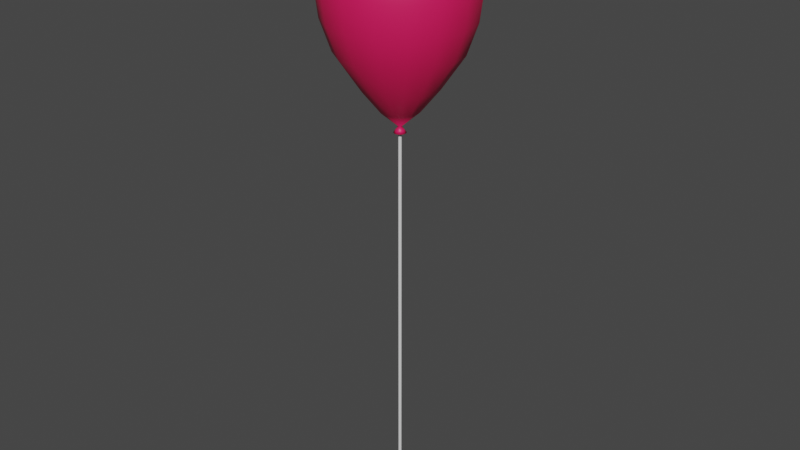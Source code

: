# Source: balloon.blend  (saved by Blender 2.82.7; exported with 4.5.12 LTS)
import bpy
from mathutils import Matrix  # noqa: F401  (used for matrix-valued properties, if any)

bpy.ops.wm.read_factory_settings(use_empty=True)
scene = bpy.context.scene
scene.name = 'Scene'

# ---- collections
col_collection = bpy.data.collections.new('Collection'); scene.collection.children.link(col_collection)

# ---- materials (node trees are filled in below, after node groups)
mat_balloon = bpy.data.materials.new('Balloon')
mat_balloon.use_transparent_shadow = False
mat_balloon.diffuse_color = (1.0, 0.02786, 0.2236, 1.0)
mat_string = bpy.data.materials.new('String')
mat_string.use_transparent_shadow = False

# ---- material node trees
mat_balloon.use_nodes = True; mat_balloon.node_tree.nodes.clear()
_N = mat_balloon.node_tree.nodes; _L = mat_balloon.node_tree.links
n0 = _N.new('ShaderNodeOutputMaterial'); n0.name = 'Material Output'; n0.location = (300, 300)
n1 = _N.new('ShaderNodeBsdfPrincipled'); n1.name = 'Principled BSDF'; n1.location = (10, 300)
n1.distribution = 'GGX'
n1.subsurface_method = 'BURLEY'
n1.inputs[0].default_value = (0.8, 0.01001, 0.1057, 1.0)
n1.inputs[3].default_value = 1.45
n1.inputs[27].default_value = (0.0, 0.0, 0.0, 1.0)
n1.inputs[28].default_value = 1.0
_L.new(n1.outputs[0], n0.inputs[0])
n0.is_active_output = True
mat_string.use_nodes = True; mat_string.node_tree.nodes.clear()
_N = mat_string.node_tree.nodes; _L = mat_string.node_tree.links
n0 = _N.new('ShaderNodeOutputMaterial'); n0.name = 'Material Output'; n0.location = (300, 300)
n1 = _N.new('ShaderNodeBsdfPrincipled'); n1.name = 'Principled BSDF'; n1.location = (10, 300)
n1.distribution = 'GGX'
n1.subsurface_method = 'BURLEY'
n1.inputs[3].default_value = 1.45
n1.inputs[27].default_value = (0.0, 0.0, 0.0, 1.0)
n1.inputs[28].default_value = 1.0
_L.new(n1.outputs[0], n0.inputs[0])
n0.is_active_output = True

# ---- world
world_world = bpy.data.worlds.new('World'); scene.world = world_world
world_world.use_nodes = True; world_world.node_tree.nodes.clear()
_N = world_world.node_tree.nodes; _L = world_world.node_tree.links
n0 = _N.new('ShaderNodeOutputWorld'); n0.name = 'World Output'; n0.location = (300, 300)
n1 = _N.new('ShaderNodeBackground'); n1.name = 'Background'; n1.location = (10, 300)
n1.inputs[0].default_value = (0.05088, 0.05088, 0.05088, 1.0)
_L.new(n1.outputs[0], n0.inputs[0])
n0.is_active_output = True
world_world.color = (0.05088, 0.05088, 0.05088)
world_world.use_sun_shadow = False
world_world.sun_shadow_jitter_overblur = 0.0

# ---- meshes
me_sphere = bpy.data.meshes.new('Sphere')
me_sphere.from_pydata([(2.771e-08, 0.5686, 5.132), (2.771e-08, 1.489, 4.464), (2.771e-08, 1.75, 3.951), (2.771e-08, 1.84, 3.382), (3.176e-08, 0.9344, 1.071), (2.553e-08, 0.4736, 0.4919), (0.2176, 0.5253, 5.132), (0.4139, 0.9992, 4.871), (0.5697, 1.375, 4.464), (0.6697, 1.617, 3.951), (0.7041, 1.7, 3.382), (0.6697, 1.617, 2.654), (0.5697, 1.375, 1.898), (0.3576, 0.8632, 1.071), (0.1812, 0.4376, 0.4919), (0.4021, 0.4021, 5.132), (0.7648, 0.7648, 4.871), (1.053, 1.053, 4.464), (1.237, 1.237, 3.951), (1.301, 1.301, 3.382), (1.237, 1.237, 2.654), (1.053, 1.053, 1.898), (0.6607, 0.6607, 1.071), (0.3349, 0.3349, 0.4919), (0.5253, 0.2176, 5.132), (0.9992, 0.4139, 4.871), (1.375, 0.5697, 4.464), (1.617, 0.6697, 3.951), (1.7, 0.7041, 3.382), (1.617, 0.6697, 2.654), (1.375, 0.5697, 1.898), (0.8632, 0.3576, 1.071), (0.4376, 0.1812, 0.4919), (0.5686, -1.162e-07, 5.132), (1.082, -2.205e-07, 4.871), (1.489, -1.907e-07, 4.464), (1.75, -3.695e-07, 3.951), (1.84, -3.099e-07, 3.382), (1.75, -3.099e-07, 2.654), (1.489, -1.907e-07, 1.898), (0.9344, -2.106e-07, 1.071), (0.4736, -1.222e-07, 0.4919), (0.5253, -0.2176, 5.132), (0.9992, -0.4139, 4.871), (1.375, -0.5697, 4.464), (1.617, -0.6697, 3.951), (1.7, -0.7041, 3.382), (1.617, -0.6697, 2.654), (1.375, -0.5697, 1.898), (0.8632, -0.3576, 1.071), (0.4376, -0.1812, 0.4919), (0.4021, -0.4021, 5.132), (0.7648, -0.7648, 4.871), (1.053, -1.053, 4.464), (1.237, -1.237, 3.951), (1.301, -1.301, 3.382), (1.237, -1.237, 2.654), (1.053, -1.053, 1.898), (0.6607, -0.6607, 1.071), (0.3349, -0.3349, 0.4919), (0.2176, -0.5253, 5.132), (0.4139, -0.9992, 4.871), (0.5697, -1.375, 4.464), (0.6697, -1.617, 3.951), (0.7041, -1.7, 3.382), (0.6697, -1.617, 2.654), (0.5697, -1.375, 1.898), (0.3576, -0.8632, 1.071), (0.1812, -0.4376, 0.4919), (-1.601e-07, -0.5686, 5.132), (-3.091e-07, -1.082, 4.871), (-2.793e-07, -1.489, 4.464), (-5.177e-07, -1.75, 3.951), (-3.985e-07, -1.84, 3.382), (-4.581e-07, -1.75, 2.654), (-2.793e-07, -1.489, 1.898), (-2.592e-07, -0.9344, 1.071), (-1.433e-07, -0.4736, 0.4919), (-2.017e-07, -5.833e-07, 5.222), (-0.2176, -0.5253, 5.132), (-0.4139, -0.9992, 4.871), (-0.5697, -1.375, 4.464), (-0.6697, -1.617, 3.951), (-0.7041, -1.7, 3.382), (-0.6697, -1.617, 2.654), (-0.5697, -1.375, 1.898), (-0.3576, -0.8632, 1.071), (-0.1812, -0.4376, 0.4919), (1.07e-08, 0.04385, 0.1109), (-0.4021, -0.4021, 5.132), (-0.7648, -0.7648, 4.871), (-1.053, -1.053, 4.464), (-1.237, -1.237, 3.951), (-1.301, -1.301, 3.382), (-1.237, -1.237, 2.654), (-1.053, -1.053, 1.898), (-0.6607, -0.6607, 1.071), (-0.3349, -0.3349, 0.4919), (-0.5253, -0.2176, 5.132), (-0.9992, -0.4139, 4.871), (-1.375, -0.5697, 4.464), (-1.617, -0.6697, 3.951), (-1.7, -0.7041, 3.382), (-1.617, -0.6697, 2.654), (-1.375, -0.5697, 1.898), (-0.8632, -0.3576, 1.071), (-0.4376, -0.1812, 0.4919), (-0.5686, 2.265e-07, 5.132), (-1.082, 4.054e-07, 4.871), (-1.489, 4.65e-07, 4.464), (-1.75, 8.226e-07, 3.951), (-1.84, 6.438e-07, 3.382), (-1.75, 7.63e-07, 2.654), (-1.489, 4.65e-07, 1.898), (-0.9344, 3.558e-07, 1.071), (-0.4736, 1.881e-07, 0.4919), (-0.5253, 0.2176, 5.132), (-0.9992, 0.4139, 4.871), (-1.375, 0.5697, 4.464), (-1.617, 0.6697, 3.951), (-1.7, 0.7041, 3.382), (-1.617, 0.6697, 2.654), (-1.375, 0.5697, 1.898), (-0.8632, 0.3576, 1.071), (-0.4376, 0.1812, 0.4919), (-0.4021, 0.4021, 5.132), (-0.7648, 0.7648, 4.871), (-1.053, 1.053, 4.464), (-1.237, 1.237, 3.951), (-1.301, 1.301, 3.382), (-1.237, 1.237, 2.654), (-1.053, 1.053, 1.898), (-0.6607, 0.6607, 1.071), (-0.3349, 0.3349, 0.4919), (-0.2176, 0.5253, 5.132), (-0.4139, 0.9992, 4.871), (-0.5697, 1.375, 4.464), (-0.6697, 1.617, 3.951), (-0.7041, 1.7, 3.382), (-0.6697, 1.617, 2.654), (-0.5697, 1.375, 1.898), (-0.3576, 0.8632, 1.071), (-0.1812, 0.4376, 0.4919), (6.446e-07, 1.082, 4.871), (1.032e-06, 1.75, 2.654), (7.34e-07, 1.489, 1.898), (0.01678, 0.04052, 0.1109), (0.03101, 0.03101, 0.1109), (0.04052, 0.01678, 0.1109), (0.04385, -1.104e-08, 0.1109), (0.04052, -0.01678, 0.1109), (0.03101, -0.03101, 0.1109), (0.01678, -0.04052, 0.1109), (-4.929e-09, -0.04385, 0.1109), (-0.01678, -0.04052, 0.1109), (-0.03101, -0.03101, 0.1109), (-0.04052, -0.01678, 0.1109), (-0.04385, 1.769e-08, 0.1109), (-0.04052, 0.01678, 0.1109), (-0.03101, 0.03101, 0.1109), (-0.01678, 0.04052, 0.1109), (1.323e-08, 0.09681, 0.03392), (0.03705, 0.08944, 0.03392), (0.06846, 0.06846, 0.03392), (0.08944, 0.03705, 0.03392), (0.09681, -2.298e-08, 0.03392), (0.08944, -0.03705, 0.03392), (0.06846, -0.06846, 0.03392), (0.03705, -0.08944, 0.03392), (-2.129e-08, -0.09681, 0.03392), (-0.03705, -0.08944, 0.03392), (-0.06846, -0.06846, 0.03392), (-0.08944, -0.03705, 0.03392), (-0.09681, 4.045e-08, 0.03392), (-0.08944, 0.03705, 0.03392), (-0.06846, 0.06846, 0.03392), (-0.03705, 0.08944, 0.03392), (1.96e-08, 0.1522, -0.04131), (0.05826, 0.1406, -0.04131), (0.1076, 0.1076, -0.04131), (0.1406, 0.05826, -0.04131), (0.1522, -3.44e-08, -0.04131), (0.1406, -0.05826, -0.04131), (0.1076, -0.1076, -0.04131), (0.05826, -0.1406, -0.04131), (-3.467e-08, -0.1522, -0.04131), (-0.05826, -0.1406, -0.04131), (-0.1076, -0.1076, -0.04131), (-0.1406, -0.05826, -0.04131), (-0.1522, 6.534e-08, -0.04131), (-0.1406, 0.05826, -0.04131), (-0.1076, 0.1076, -0.04131), (-0.05826, 0.1406, -0.04131), (7.758e-09, 0.06732, -0.01283), (0.02576, 0.06219, -0.01283), (0.0476, 0.0476, -0.01283), (0.06219, 0.02576, -0.01283), (0.06732, -1.508e-08, -0.01283), (0.06219, -0.02576, -0.01283), (0.0476, -0.0476, -0.01283), (0.02576, -0.06219, -0.01283), (-1.624e-08, -0.06732, -0.01283), (-0.02576, -0.06219, -0.01283), (-0.0476, -0.0476, -0.01283), (-0.06219, -0.02576, -0.01283), (-0.06732, 2.902e-08, -0.01283), (-0.06219, 0.02576, -0.01283), (-0.0476, 0.0476, -0.01283), (-0.02576, 0.06219, -0.01283), (0.0, 0.0, 0.0), (0.01531, 0.03696, -4.995), (0.0, 0.04, -4.995), (0.0, 0.04, -10.01), (0.0, 0.04, 0.01966), (0.01531, 0.03696, -10.01), (0.01531, 0.03696, 0.01966), (0.02828, 0.02828, -10.01), (0.02828, 0.02828, 0.01966), (0.03696, 0.01531, -10.01), (0.03696, 0.01531, 0.01966), (0.04, -1.748e-09, -10.01), (0.04, -1.748e-09, 0.01966), (0.03696, -0.01531, -10.01), (0.03696, -0.01531, 0.01966), (0.02828, -0.02828, -10.01), (0.02828, -0.02828, 0.01966), (0.01531, -0.03696, -10.01), (0.01531, -0.03696, 0.01966), (6.04e-09, -0.04, -10.01), (6.04e-09, -0.04, 0.01966), (-0.01531, -0.03696, -10.01), (-0.01531, -0.03696, 0.01966), (-0.02828, -0.02828, -10.01), (-0.02828, -0.02828, 0.01966), (-0.03696, -0.01531, -10.01), (-0.03696, -0.01531, 0.01966), (-0.04, 4.77e-10, -10.01), (-0.04, 4.77e-10, 0.01966), (-0.03696, 0.01531, -10.01), (-0.03696, 0.01531, 0.01966), (-0.02828, 0.02828, -10.01), (-0.02828, 0.02828, 0.01966), (-0.01531, 0.03696, -10.01), (-0.01531, 0.03696, 0.01966), (0.02828, 0.02828, -4.995), (0.03696, 0.01531, -4.995), (0.04, -1.748e-09, -4.995), (0.03696, -0.01531, -4.995), (0.02828, -0.02828, -4.995), (0.01531, -0.03696, -4.995), (6.04e-09, -0.04, -4.995), (-0.01531, -0.03696, -4.995), (-0.02828, -0.02828, -4.995), (-0.03696, -0.01531, -4.995), (-0.04, 4.77e-10, -4.995), (-0.03696, 0.01531, -4.995), (-0.02828, 0.02828, -4.995), (-0.01531, 0.03696, -4.995), (-0.01531, 0.03696, -2.488), (-0.02828, 0.02828, -2.488), (0.0, 0.04, -2.488), (-0.03696, 0.01531, -2.488), (-0.04, 4.77e-10, -2.488), (-0.03696, -0.01531, -2.488), (-0.02828, -0.02828, -2.488), (-0.01531, -0.03696, -2.488), (6.04e-09, -0.04, -2.488), (0.01531, -0.03696, -2.488), (0.02828, -0.02828, -2.488), (0.03696, -0.01531, -2.488), (0.04, -1.748e-09, -2.488), (0.03696, 0.01531, -2.488), (0.02828, 0.02828, -2.488), (0.01531, 0.03696, -2.488), (0.0, 0.04, -1.234), (-0.01531, 0.03696, -1.234), (-0.02828, 0.02828, -1.234), (-0.03696, 0.01531, -1.234), (-0.04, 4.77e-10, -1.234), (-0.03696, -0.01531, -1.234), (-0.02828, -0.02828, -1.234), (-0.01531, -0.03696, -1.234), (6.04e-09, -0.04, -1.234), (0.01531, -0.03696, -1.234), (0.02828, -0.02828, -1.234), (0.03696, -0.01531, -1.234), (0.04, -1.748e-09, -1.234), (0.03696, 0.01531, -1.234), (0.02828, 0.02828, -1.234), (0.01531, 0.03696, -1.234), (-0.01531, 0.03696, -3.742), (-0.02828, 0.02828, -3.742), (-0.03696, 0.01531, -3.742), (-0.04, 4.77e-10, -3.742), (-0.03696, -0.01531, -3.742), (-0.02828, -0.02828, -3.742), (-0.01531, -0.03696, -3.742), (6.04e-09, -0.04, -3.742), (0.01531, -0.03696, -3.742), (0.02828, -0.02828, -3.742), (0.03696, -0.01531, -3.742), (0.04, -1.748e-09, -3.742), (0.03696, 0.01531, -3.742), (0.02828, 0.02828, -3.742), (0.01531, 0.03696, -3.742), (0.0, 0.04, -3.742), (0.01531, 0.03696, -7.503), (0.02828, 0.02828, -7.503), (0.03696, 0.01531, -7.503), (0.04, -1.748e-09, -7.503), (0.03696, -0.01531, -7.503), (0.02828, -0.02828, -7.503), (0.01531, -0.03696, -7.503), (6.04e-09, -0.04, -7.503), (-0.01531, -0.03696, -7.503), (-0.02828, -0.02828, -7.503), (-0.03696, -0.01531, -7.503), (-0.04, 4.77e-10, -7.503), (-0.03696, 0.01531, -7.503), (-0.02828, 0.02828, -7.503), (0.0, 0.04, -7.503), (-0.01531, 0.03696, -7.503), (0.0, 0.04, -6.249), (0.01531, 0.03696, -6.249), (0.02828, 0.02828, -6.249), (0.03696, 0.01531, -6.249), (0.04, -1.748e-09, -6.249), (0.03696, -0.01531, -6.249), (0.02828, -0.02828, -6.249), (0.01531, -0.03696, -6.249), (6.04e-09, -0.04, -6.249), (-0.01531, -0.03696, -6.249), (-0.02828, -0.02828, -6.249), (-0.03696, -0.01531, -6.249), (-0.04, 4.77e-10, -6.249), (-0.03696, 0.01531, -6.249), (-0.02828, 0.02828, -6.249), (-0.01531, 0.03696, -6.249), (0.01531, 0.03696, -8.757), (0.02828, 0.02828, -8.757), (0.03696, 0.01531, -8.757), (0.04, -1.748e-09, -8.757), (0.03696, -0.01531, -8.757), (0.02828, -0.02828, -8.757), (0.01531, -0.03696, -8.757), (6.04e-09, -0.04, -8.757), (-0.01531, -0.03696, -8.757), (-0.02828, -0.02828, -8.757), (-0.03696, -0.01531, -8.757), (-0.04, 4.77e-10, -8.757), (-0.03696, 0.01531, -8.757), (-0.02828, 0.02828, -8.757), (-0.01531, 0.03696, -8.757), (0.0, 0.04, -8.757)], [], [(2, 1, 8, 9), (0, 78, 6), (4, 145, 12, 13), (3, 2, 9, 10), (143, 0, 6, 7), (5, 4, 13, 14), (144, 3, 10, 11), (1, 143, 7, 8), (133, 142, 160, 159), (145, 144, 11, 12), (6, 78, 15), (13, 12, 21, 22), (10, 9, 18, 19), (7, 6, 15, 16), (14, 13, 22, 23), (11, 10, 19, 20), (8, 7, 16, 17), (97, 106, 156, 155), (12, 11, 20, 21), (9, 8, 17, 18), (21, 20, 29, 30), (18, 17, 26, 27), (15, 78, 24), (22, 21, 30, 31), (19, 18, 27, 28), (16, 15, 24, 25), (23, 22, 31, 32), (20, 19, 28, 29), (17, 16, 25, 26), (87, 97, 155, 154), (26, 25, 34, 35), (32, 41, 149, 148), (30, 29, 38, 39), (27, 26, 35, 36), (24, 78, 33), (31, 30, 39, 40), (28, 27, 36, 37), (25, 24, 33, 34), (32, 31, 40, 41), (29, 28, 37, 38), (38, 37, 46, 47), (35, 34, 43, 44), (14, 23, 147, 146), (39, 38, 47, 48), (36, 35, 44, 45), (33, 78, 42), (40, 39, 48, 49), (37, 36, 45, 46), (34, 33, 42, 43), (41, 40, 49, 50), (43, 42, 51, 52), (50, 49, 58, 59), (47, 46, 55, 56), (44, 43, 52, 53), (5, 14, 146, 88), (48, 47, 56, 57), (45, 44, 53, 54), (42, 78, 51), (49, 48, 57, 58), (46, 45, 54, 55), (58, 57, 66, 67), (55, 54, 63, 64), (52, 51, 60, 61), (59, 58, 67, 68), (56, 55, 64, 65), (53, 52, 61, 62), (106, 115, 157, 156), (57, 56, 65, 66), (54, 53, 62, 63), (51, 78, 60), (63, 62, 71, 72), (60, 78, 69), (67, 66, 75, 76), (64, 63, 72, 73), (61, 60, 69, 70), (68, 67, 76, 77), (65, 64, 73, 74), (62, 61, 70, 71), (124, 133, 159, 158), (66, 65, 74, 75), (75, 74, 84, 85), (72, 71, 81, 82), (69, 78, 79), (76, 75, 85, 86), (73, 72, 82, 83), (70, 69, 79, 80), (77, 76, 86, 87), (74, 73, 83, 84), (71, 70, 80, 81), (68, 77, 153, 152), (81, 80, 90, 91), (50, 59, 151, 150), (85, 84, 94, 95), (82, 81, 91, 92), (79, 78, 89), (86, 85, 95, 96), (83, 82, 92, 93), (80, 79, 89, 90), (87, 86, 96, 97), (84, 83, 93, 94), (97, 96, 105, 106), (94, 93, 102, 103), (91, 90, 99, 100), (41, 50, 150, 149), (95, 94, 103, 104), (92, 91, 100, 101), (89, 78, 98), (96, 95, 104, 105), (93, 92, 101, 102), (90, 89, 98, 99), (102, 101, 110, 111), (99, 98, 107, 108), (106, 105, 114, 115), (103, 102, 111, 112), (100, 99, 108, 109), (77, 87, 154, 153), (104, 103, 112, 113), (101, 100, 109, 110), (98, 78, 107), (105, 104, 113, 114), (107, 78, 116), (114, 113, 122, 123), (111, 110, 119, 120), (108, 107, 116, 117), (115, 114, 123, 124), (112, 111, 120, 121), (109, 108, 117, 118), (23, 32, 148, 147), (113, 112, 121, 122), (110, 109, 118, 119), (119, 118, 127, 128), (116, 78, 125), (123, 122, 131, 132), (120, 119, 128, 129), (117, 116, 125, 126), (124, 123, 132, 133), (121, 120, 129, 130), (118, 117, 126, 127), (115, 124, 158, 157), (122, 121, 130, 131), (59, 68, 152, 151), (131, 130, 139, 140), (128, 127, 136, 137), (125, 78, 134), (132, 131, 140, 141), (129, 128, 137, 138), (126, 125, 134, 135), (133, 132, 141, 142), (130, 129, 138, 139), (127, 126, 135, 136), (139, 138, 3, 144), (136, 135, 143, 1), (142, 5, 88, 160), (140, 139, 144, 145), (137, 136, 1, 2), (134, 78, 0), (141, 140, 145, 4), (138, 137, 2, 3), (135, 134, 0, 143), (142, 141, 4, 5), (147, 148, 164, 163), (160, 88, 161, 176), (154, 155, 171, 170), (150, 151, 167, 166), (146, 147, 163, 162), (157, 158, 174, 173), (159, 160, 176, 175), (153, 154, 170, 169), (149, 150, 166, 165), (88, 146, 162, 161), (156, 157, 173, 172), (158, 159, 175, 174), (152, 153, 169, 168), (148, 149, 165, 164), (155, 156, 172, 171), (151, 152, 168, 167), (166, 167, 183, 182), (173, 174, 190, 189), (165, 166, 182, 181), (172, 173, 189, 188), (164, 165, 181, 180), (171, 172, 188, 187), (163, 164, 180, 179), (170, 171, 187, 186), (162, 163, 179, 178), (169, 170, 186, 185), (176, 161, 177, 192), (161, 162, 178, 177), (168, 169, 185, 184), (175, 176, 192, 191), (167, 168, 184, 183), (174, 175, 191, 190), (192, 177, 193, 208), (177, 178, 194, 193), (184, 185, 201, 200), (191, 192, 208, 207), (183, 184, 200, 199), (190, 191, 207, 206), (182, 183, 199, 198), (189, 190, 206, 205), (181, 182, 198, 197), (188, 189, 205, 204), (180, 181, 197, 196), (187, 188, 204, 203), (179, 180, 196, 195), (186, 187, 203, 202), (178, 179, 195, 194), (185, 186, 202, 201), (203, 204, 209), (195, 196, 209), (202, 203, 209), (194, 195, 209), (201, 202, 209), (208, 193, 209), (193, 194, 209), (200, 201, 209), (207, 208, 209), (199, 200, 209), (206, 207, 209), (198, 199, 209), (205, 206, 209), (197, 198, 209), (204, 205, 209), (196, 197, 209), (303, 272, 271, 302), (323, 210, 244, 324), (274, 213, 215, 289), (304, 273, 272, 303), (324, 244, 245, 325), (289, 215, 217, 288), (301, 270, 269, 300), (325, 245, 246, 326), (288, 217, 219, 287), (300, 269, 268, 299), (326, 246, 247, 327), (287, 219, 221, 286), (299, 268, 267, 298), (327, 247, 248, 328), (286, 221, 223, 285), (298, 267, 266, 297), (328, 248, 249, 329), (285, 223, 225, 284), (297, 266, 265, 296), (329, 249, 250, 330), (284, 225, 227, 283), (296, 265, 264, 295), (330, 250, 251, 331), (283, 227, 229, 282), (295, 264, 263, 294), (331, 251, 252, 332), (282, 229, 231, 281), (294, 263, 262, 293), (332, 252, 253, 333), (281, 231, 233, 280), (293, 262, 261, 292), (333, 253, 254, 334), (280, 233, 235, 279), (292, 261, 259, 291), (334, 254, 255, 335), (279, 235, 237, 278), (291, 259, 258, 290), (335, 255, 256, 336), (278, 237, 239, 277), (290, 258, 260, 305), (336, 256, 257, 337), (277, 239, 241, 276), (215, 213, 243, 241, 239, 237, 235, 233, 231, 229, 227, 225, 223, 221, 219, 217), (337, 257, 211, 322), (276, 241, 243, 275), (302, 271, 270, 301), (322, 211, 210, 323), (275, 243, 213, 274), (212, 214, 216, 218, 220, 222, 224, 226, 228, 230, 232, 234, 236, 238, 240, 242), (305, 260, 273, 304), (258, 275, 274, 260), (259, 276, 275, 258), (261, 277, 276, 259), (262, 278, 277, 261), (263, 279, 278, 262), (264, 280, 279, 263), (265, 281, 280, 264), (266, 282, 281, 265), (267, 283, 282, 266), (268, 284, 283, 267), (269, 285, 284, 268), (270, 286, 285, 269), (271, 287, 286, 270), (272, 288, 287, 271), (273, 289, 288, 272), (260, 274, 289, 273), (211, 305, 304, 210), (245, 302, 301, 246), (257, 290, 305, 211), (256, 291, 290, 257), (255, 292, 291, 256), (254, 293, 292, 255), (253, 294, 293, 254), (252, 295, 294, 253), (251, 296, 295, 252), (250, 297, 296, 251), (249, 298, 297, 250), (248, 299, 298, 249), (247, 300, 299, 248), (246, 301, 300, 247), (210, 304, 303, 244), (244, 303, 302, 245), (353, 320, 306, 338), (352, 321, 320, 353), (351, 319, 321, 352), (350, 318, 319, 351), (349, 317, 318, 350), (348, 316, 317, 349), (347, 315, 316, 348), (346, 314, 315, 347), (345, 313, 314, 346), (344, 312, 313, 345), (343, 311, 312, 344), (342, 310, 311, 343), (341, 309, 310, 342), (340, 308, 309, 341), (339, 307, 308, 340), (338, 306, 307, 339), (320, 322, 323, 306), (321, 337, 322, 320), (319, 336, 337, 321), (318, 335, 336, 319), (317, 334, 335, 318), (316, 333, 334, 317), (315, 332, 333, 316), (314, 331, 332, 315), (313, 330, 331, 314), (312, 329, 330, 313), (311, 328, 329, 312), (310, 327, 328, 311), (309, 326, 327, 310), (308, 325, 326, 309), (307, 324, 325, 308), (306, 323, 324, 307), (214, 338, 339, 216), (216, 339, 340, 218), (218, 340, 341, 220), (220, 341, 342, 222), (222, 342, 343, 224), (224, 343, 344, 226), (226, 344, 345, 228), (228, 345, 346, 230), (230, 346, 347, 232), (232, 347, 348, 234), (234, 348, 349, 236), (236, 349, 350, 238), (238, 350, 351, 240), (240, 351, 352, 242), (242, 352, 353, 212), (212, 353, 338, 214)])
me_sphere.polygons.foreach_set('use_smooth', [1, 1, 1, 1, 1, 1, 1, 1, 1, 1, 1, 1, 1, 1, 1, 1, 1, 1, 1, 1, 1, 1, 1, 1, 1, 1, 1, 1, 1, 1, 1, 1, 1, 1, 1, 1, 1, 1, 1, 1, 1, 1, 1, 1, 1, 1, 1, 1, 1, 1, 1, 1, 1, 1, 1, 1, 1, 1, 1, 1, 1, 1, 1, 1, 1, 1, 1, 1, 1, 1, 1, 1, 1, 1, 1, 1, 1, 1, 1, 1, 1, 1, 1, 1, 1, 1, 1, 1, 1, 1, 1, 1, 1, 1, 1, 1, 1, 1, 1, 1, 1, 1, 1, 1, 1, 1, 1, 1, 1, 1, 1, 1, 1, 1, 1, 1, 1, 1, 1, 1, 1, 1, 1, 1, 1, 1, 1, 1, 1, 1, 1, 1, 1, 1, 1, 1, 1, 1, 1, 1, 1, 1, 1, 1, 1, 1, 1, 1, 1, 1, 1, 1, 1, 1, 1, 1, 1, 1, 1, 1, 1, 1, 1, 1, 1, 1, 1, 1, 1, 1, 1, 1, 1, 1, 1, 1, 1, 1, 1, 1, 1, 1, 1, 1, 1, 1, 1, 1, 1, 1, 1, 1, 1, 1, 1, 1, 1, 1, 1, 1, 1, 1, 1, 1, 1, 1, 1, 1, 1, 1, 1, 1, 1, 1, 1, 1, 1, 1, 1, 1, 1, 1, 1, 1, 0, 0, 0, 0, 0, 0, 0, 0, 0, 0, 0, 0, 0, 0, 0, 0, 0, 0, 0, 0, 0, 0, 0, 0, 0, 0, 0, 0, 0, 0, 0, 0, 0, 0, 0, 0, 0, 0, 0, 0, 0, 0, 0, 0, 0, 0, 0, 0, 0, 0, 0, 0, 0, 0, 0, 0, 0, 0, 0, 0, 0, 0, 0, 0, 0, 0, 0, 0, 0, 0, 0, 0, 0, 0, 0, 0, 0, 0, 0, 0, 0, 0, 0, 0, 0, 0, 0, 0, 0, 0, 0, 0, 0, 0, 0, 0, 0, 0, 0, 0, 0, 0, 0, 0, 0, 0, 0, 0, 0, 0, 0, 0, 0, 0, 0, 0, 0, 0, 0, 0, 0, 0, 0, 0, 0, 0, 0, 0, 0, 0])
me_sphere.polygons.foreach_set('material_index', [0, 0, 0, 0, 0, 0, 0, 0, 0, 0, 0, 0, 0, 0, 0, 0, 0, 0, 0, 0, 0, 0, 0, 0, 0, 0, 0, 0, 0, 0, 0, 0, 0, 0, 0, 0, 0, 0, 0, 0, 0, 0, 0, 0, 0, 0, 0, 0, 0, 0, 0, 0, 0, 0, 0, 0, 0, 0, 0, 0, 0, 0, 0, 0, 0, 0, 0, 0, 0, 0, 0, 0, 0, 0, 0, 0, 0, 0, 0, 0, 0, 0, 0, 0, 0, 0, 0, 0, 0, 0, 0, 0, 0, 0, 0, 0, 0, 0, 0, 0, 0, 0, 0, 0, 0, 0, 0, 0, 0, 0, 0, 0, 0, 0, 0, 0, 0, 0, 0, 0, 0, 0, 0, 0, 0, 0, 0, 0, 0, 0, 0, 0, 0, 0, 0, 0, 0, 0, 0, 0, 0, 0, 0, 0, 0, 0, 0, 0, 0, 0, 0, 0, 0, 0, 0, 0, 0, 0, 0, 0, 0, 0, 0, 0, 0, 0, 0, 0, 0, 0, 0, 0, 0, 0, 0, 0, 0, 0, 0, 0, 0, 0, 0, 0, 0, 0, 0, 0, 0, 0, 0, 0, 0, 0, 0, 0, 0, 0, 0, 0, 0, 0, 0, 0, 0, 0, 0, 0, 0, 0, 0, 0, 0, 0, 0, 0, 0, 0, 0, 0, 0, 0, 0, 0, 1, 1, 1, 1, 1, 1, 1, 1, 1, 1, 1, 1, 1, 1, 1, 1, 1, 1, 1, 1, 1, 1, 1, 1, 1, 1, 1, 1, 1, 1, 1, 1, 1, 1, 1, 1, 1, 1, 1, 1, 1, 1, 1, 1, 1, 1, 1, 1, 1, 1, 1, 1, 1, 1, 1, 1, 1, 1, 1, 1, 1, 1, 1, 1, 1, 1, 1, 1, 1, 1, 1, 1, 1, 1, 1, 1, 1, 1, 1, 1, 1, 1, 1, 1, 1, 1, 1, 1, 1, 1, 1, 1, 1, 1, 1, 1, 1, 1, 1, 1, 1, 1, 1, 1, 1, 1, 1, 1, 1, 1, 1, 1, 1, 1, 1, 1, 1, 1, 1, 1, 1, 1, 1, 1, 1, 1, 1, 1, 1, 1])
_uv = me_sphere.uv_layers.new(name='UVMap')
_uv.uv.foreach_set('vector', [0.4253, 0.5342, 0.463, 0.5291, 0.4682, 0.5698, 0.4308, 0.5747, 0.8114, 0.7326, 0.8344, 0.6169, 0.8574, 0.7326, 0.2407, 0.5664, 0.3062, 0.5532, 0.311, 0.5876, 0.2439, 0.5928, 0.392, 0.5389, 0.4253, 0.5342, 0.4308, 0.5747, 0.3977, 0.5787, 0.5118, 0.5225, 0.5927, 0.5148, 0.6007, 0.5518, 0.5163, 0.5625, 0.1814, 0.5785, 0.2407, 0.5664, 0.2439, 0.5928, 0.1829, 0.5946, 0.3515, 0.5453, 0.392, 0.5389, 0.3977, 0.5787, 0.3569, 0.5832, 0.463, 0.5291, 0.5118, 0.5225, 0.5163, 0.5625, 0.4682, 0.5698, 0.1691, 0.5485, 0.1768, 0.563, 0.1173, 0.5886, 0.1162, 0.5869, 0.3062, 0.5532, 0.3515, 0.5453, 0.3569, 0.5832, 0.311, 0.5876, 0.8574, 0.7326, 0.8344, 0.6169, 0.8999, 0.715, 0.2439, 0.5928, 0.311, 0.5876, 0.3125, 0.6229, 0.2432, 0.62, 0.3977, 0.5787, 0.4308, 0.5747, 0.436, 0.6156, 0.4021, 0.619, 0.5163, 0.5625, 0.6007, 0.5518, 0.6018, 0.5894, 0.5217, 0.6023, 0.1829, 0.5946, 0.2439, 0.5928, 0.2432, 0.62, 0.1812, 0.6108, 0.3569, 0.5832, 0.3977, 0.5787, 0.4021, 0.619, 0.3601, 0.6219, 0.4682, 0.5698, 0.5163, 0.5625, 0.5217, 0.6023, 0.4738, 0.6105, 0.1071, 0.5114, 0.1272, 0.5159, 0.111, 0.5838, 0.1089, 0.5837, 0.311, 0.5876, 0.3569, 0.5832, 0.3601, 0.6219, 0.3125, 0.6229, 0.4308, 0.5747, 0.4682, 0.5698, 0.4738, 0.6105, 0.436, 0.6156, 0.3125, 0.6229, 0.3601, 0.6219, 0.3612, 0.6624, 0.3107, 0.6599, 0.436, 0.6156, 0.4738, 0.6105, 0.4802, 0.6519, 0.4412, 0.6577, 0.8999, 0.715, 0.8344, 0.6169, 0.9324, 0.6824, 0.2432, 0.62, 0.3125, 0.6229, 0.3107, 0.6599, 0.2383, 0.6479, 0.4021, 0.619, 0.436, 0.6156, 0.4412, 0.6577, 0.4056, 0.661, 0.5217, 0.6023, 0.6018, 0.5894, 0.6047, 0.6252, 0.5285, 0.6419, 0.1812, 0.6108, 0.2432, 0.62, 0.2383, 0.6479, 0.1762, 0.627, 0.3601, 0.6219, 0.4021, 0.619, 0.4056, 0.661, 0.3612, 0.6624, 0.4738, 0.6105, 0.5217, 0.6023, 0.5285, 0.6419, 0.4802, 0.6519, 0.08472, 0.5121, 0.1071, 0.5114, 0.1089, 0.5837, 0.1067, 0.5841, 0.4802, 0.6519, 0.5285, 0.6419, 0.5377, 0.6815, 0.4885, 0.6947, 0.1762, 0.627, 0.1677, 0.6425, 0.1164, 0.5981, 0.1175, 0.5963, 0.3107, 0.6599, 0.3612, 0.6624, 0.3602, 0.7062, 0.3051, 0.6995, 0.4412, 0.6577, 0.4802, 0.6519, 0.4885, 0.6947, 0.4471, 0.7023, 0.9324, 0.6824, 0.8344, 0.6169, 0.95, 0.6399, 0.2383, 0.6479, 0.3107, 0.6599, 0.3051, 0.6995, 0.2285, 0.6766, 0.4056, 0.661, 0.4412, 0.6577, 0.4471, 0.7023, 0.4087, 0.706, 0.5285, 0.6419, 0.6047, 0.6252, 0.6102, 0.659, 0.5377, 0.6815, 0.1762, 0.627, 0.2383, 0.6479, 0.2285, 0.6766, 0.1677, 0.6425, 0.3612, 0.6624, 0.4056, 0.661, 0.4087, 0.706, 0.3602, 0.7062, 0.3602, 0.7062, 0.4087, 0.706, 0.4119, 0.756, 0.3567, 0.7551, 0.4885, 0.6947, 0.5377, 0.6815, 0.5508, 0.7215, 0.5, 0.7401, 0.1829, 0.5946, 0.1812, 0.6108, 0.1181, 0.5944, 0.1183, 0.5924, 0.3051, 0.6995, 0.3602, 0.7062, 0.3567, 0.7551, 0.2946, 0.7431, 0.4471, 0.7023, 0.4885, 0.6947, 0.5, 0.7401, 0.455, 0.7509, 0.95, 0.6399, 0.8344, 0.6169, 0.95, 0.5939, 0.2285, 0.6766, 0.3051, 0.6995, 0.2946, 0.7431, 0.213, 0.7061, 0.4087, 0.706, 0.4471, 0.7023, 0.455, 0.7509, 0.4119, 0.756, 0.5377, 0.6815, 0.6102, 0.659, 0.6192, 0.6908, 0.5508, 0.7215, 0.1677, 0.6425, 0.2285, 0.6766, 0.213, 0.7061, 0.1552, 0.6567, 0.5508, 0.7215, 0.6192, 0.6908, 0.6327, 0.7201, 0.5701, 0.762, 0.1552, 0.6567, 0.213, 0.7061, 0.19, 0.7359, 0.1384, 0.6689, 0.3567, 0.7551, 0.4119, 0.756, 0.4162, 0.8142, 0.3502, 0.8122, 0.5, 0.7401, 0.5508, 0.7215, 0.5701, 0.762, 0.5173, 0.7894, 0.1814, 0.5785, 0.1829, 0.5946, 0.1183, 0.5924, 0.118, 0.5904, 0.2946, 0.7431, 0.3567, 0.7551, 0.3502, 0.8122, 0.2772, 0.7923, 0.455, 0.7509, 0.5, 0.7401, 0.5173, 0.7894, 0.4668, 0.8061, 0.95, 0.5939, 0.8344, 0.6169, 0.9324, 0.5514, 0.213, 0.7061, 0.2946, 0.7431, 0.2772, 0.7923, 0.19, 0.7359, 0.4119, 0.756, 0.455, 0.7509, 0.4668, 0.8061, 0.4162, 0.8142, 0.19, 0.7359, 0.2772, 0.7923, 0.2491, 0.8499, 0.1572, 0.7651, 0.4162, 0.8142, 0.4668, 0.8061, 0.4863, 0.8718, 0.4234, 0.886, 0.5701, 0.762, 0.6327, 0.7201, 0.6521, 0.7455, 0.5988, 0.8022, 0.1384, 0.6689, 0.19, 0.7359, 0.1572, 0.7651, 0.1171, 0.6776, 0.3502, 0.8122, 0.4162, 0.8142, 0.4234, 0.886, 0.3391, 0.883, 0.5173, 0.7894, 0.5701, 0.762, 0.5988, 0.8022, 0.5448, 0.8439, 0.1272, 0.5159, 0.1443, 0.5242, 0.113, 0.5845, 0.111, 0.5838, 0.2772, 0.7923, 0.3502, 0.8122, 0.3391, 0.883, 0.2491, 0.8499, 0.4668, 0.8061, 0.5173, 0.7894, 0.5448, 0.8439, 0.4863, 0.8718, 0.9324, 0.5514, 0.8344, 0.6169, 0.8999, 0.5189, 0.4863, 0.8718, 0.5448, 0.8439, 0.5905, 0.9048, 0.521, 0.955, 0.8999, 0.5189, 0.8344, 0.6169, 0.8574, 0.5013, 0.1572, 0.7651, 0.2491, 0.8499, 0.2023, 0.9191, 0.1116, 0.791, 0.4234, 0.886, 0.4863, 0.8718, 0.521, 0.955, 0.4364, 0.9823, 0.5988, 0.8022, 0.6521, 0.7455, 0.678, 0.7643, 0.6416, 0.8391, 0.1171, 0.6776, 0.1572, 0.7651, 0.1116, 0.791, 0.09121, 0.6809, 0.3391, 0.883, 0.4234, 0.886, 0.4364, 0.9823, 0.3193, 0.9769, 0.5448, 0.8439, 0.5988, 0.8022, 0.6416, 0.8391, 0.5905, 0.9048, 0.1582, 0.5353, 0.1691, 0.5485, 0.1162, 0.5869, 0.1148, 0.5855, 0.2491, 0.8499, 0.3391, 0.883, 0.3193, 0.9769, 0.2023, 0.9191, 0.04154, 0.2651, 0.1082, 0.1416, 0.1864, 0.218, 0.1209, 0.2994, 0.3292, 0.01767, 0.4547, 0.02334, 0.4384, 0.1359, 0.349, 0.1395, 0.8574, 0.5013, 0.8344, 0.6169, 0.8114, 0.5013, 0.03156, 0.4183, 0.04154, 0.2651, 0.1209, 0.2994, 0.0827, 0.419, 0.217, 0.05345, 0.3292, 0.01767, 0.349, 0.1395, 0.27, 0.1637, 0.5771, 0.07704, 0.678, 0.1735, 0.6478, 0.2154, 0.5372, 0.1588, 0.0611, 0.5193, 0.03156, 0.4183, 0.0827, 0.419, 0.08472, 0.5121, 0.1082, 0.1416, 0.217, 0.05345, 0.27, 0.1637, 0.1864, 0.218, 0.4547, 0.02334, 0.5771, 0.07704, 0.5372, 0.1588, 0.4384, 0.1359, 0.1171, 0.6776, 0.09121, 0.6809, 0.1084, 0.6011, 0.1108, 0.6012, 0.4384, 0.1359, 0.5372, 0.1588, 0.518, 0.2289, 0.4356, 0.2206, 0.1552, 0.6567, 0.1384, 0.6689, 0.113, 0.6007, 0.1149, 0.5996, 0.1209, 0.2994, 0.1864, 0.218, 0.2378, 0.2817, 0.1772, 0.338, 0.349, 0.1395, 0.4384, 0.1359, 0.4356, 0.2206, 0.3662, 0.2272, 0.8114, 0.5013, 0.8344, 0.6169, 0.7689, 0.5189, 0.0827, 0.419, 0.1209, 0.2994, 0.1772, 0.338, 0.1252, 0.4301, 0.27, 0.1637, 0.349, 0.1395, 0.3662, 0.2272, 0.3054, 0.245, 0.5372, 0.1588, 0.6478, 0.2154, 0.6276, 0.2607, 0.518, 0.2289, 0.08472, 0.5121, 0.0827, 0.419, 0.1252, 0.4301, 0.1071, 0.5114, 0.1864, 0.218, 0.27, 0.1637, 0.3054, 0.245, 0.2378, 0.2817, 0.1071, 0.5114, 0.1252, 0.4301, 0.1593, 0.4474, 0.1272, 0.5159, 0.2378, 0.2817, 0.3054, 0.245, 0.3307, 0.3098, 0.2734, 0.3362, 0.4356, 0.2206, 0.518, 0.2289, 0.509, 0.29, 0.438, 0.2888, 0.1677, 0.6425, 0.1552, 0.6567, 0.1149, 0.5996, 0.1164, 0.5981, 0.1772, 0.338, 0.2378, 0.2817, 0.2734, 0.3362, 0.2177, 0.3766, 0.3662, 0.2272, 0.4356, 0.2206, 0.438, 0.2888, 0.3807, 0.2961, 0.7689, 0.5189, 0.8344, 0.6169, 0.7363, 0.5514, 0.1252, 0.4301, 0.1772, 0.338, 0.2177, 0.3766, 0.1593, 0.4474, 0.3054, 0.245, 0.3662, 0.2272, 0.3807, 0.2961, 0.3307, 0.3098, 0.518, 0.2289, 0.6276, 0.2607, 0.6144, 0.3064, 0.509, 0.29, 0.3307, 0.3098, 0.3807, 0.2961, 0.3929, 0.3538, 0.3497, 0.3646, 0.509, 0.29, 0.6144, 0.3064, 0.6057, 0.3513, 0.5055, 0.3443, 0.1272, 0.5159, 0.1593, 0.4474, 0.1862, 0.4683, 0.1443, 0.5242, 0.2734, 0.3362, 0.3307, 0.3098, 0.3497, 0.3646, 0.2992, 0.3842, 0.438, 0.2888, 0.509, 0.29, 0.5055, 0.3443, 0.4424, 0.3467, 0.0611, 0.5193, 0.08472, 0.5121, 0.1067, 0.5841, 0.1047, 0.5851, 0.2177, 0.3766, 0.2734, 0.3362, 0.2992, 0.3842, 0.2476, 0.414, 0.3807, 0.2961, 0.438, 0.2888, 0.4424, 0.3467, 0.3929, 0.3538, 0.7363, 0.5514, 0.8344, 0.6169, 0.7187, 0.5939, 0.1593, 0.4474, 0.2177, 0.3766, 0.2476, 0.414, 0.1862, 0.4683, 0.7187, 0.5939, 0.8344, 0.6169, 0.7187, 0.6399, 0.1862, 0.4683, 0.2476, 0.414, 0.2697, 0.45, 0.207, 0.4913, 0.3497, 0.3646, 0.3929, 0.3538, 0.4031, 0.4043, 0.3644, 0.413, 0.5055, 0.3443, 0.6057, 0.3513, 0.6001, 0.3947, 0.5049, 0.3936, 0.1443, 0.5242, 0.1862, 0.4683, 0.207, 0.4913, 0.1582, 0.5353, 0.2992, 0.3842, 0.3497, 0.3646, 0.3644, 0.413, 0.3184, 0.4278, 0.4424, 0.3467, 0.5055, 0.3443, 0.5049, 0.3936, 0.4475, 0.3977, 0.1812, 0.6108, 0.1762, 0.627, 0.1175, 0.5963, 0.1181, 0.5944, 0.2476, 0.414, 0.2992, 0.3842, 0.3184, 0.4278, 0.2697, 0.45, 0.3929, 0.3538, 0.4424, 0.3467, 0.4475, 0.3977, 0.4031, 0.4043, 0.4031, 0.4043, 0.4475, 0.3977, 0.4527, 0.4442, 0.4117, 0.4501, 0.7187, 0.6399, 0.8344, 0.6169, 0.7363, 0.6824, 0.207, 0.4913, 0.2697, 0.45, 0.2862, 0.4849, 0.2226, 0.5155, 0.3644, 0.413, 0.4031, 0.4043, 0.4117, 0.4501, 0.3759, 0.4572, 0.5049, 0.3936, 0.6001, 0.3947, 0.5963, 0.4366, 0.5061, 0.4391, 0.1582, 0.5353, 0.207, 0.4913, 0.2226, 0.5155, 0.1691, 0.5485, 0.3184, 0.4278, 0.3644, 0.413, 0.3759, 0.4572, 0.3329, 0.4685, 0.4475, 0.3977, 0.5049, 0.3936, 0.5061, 0.4391, 0.4527, 0.4442, 0.1443, 0.5242, 0.1582, 0.5353, 0.1148, 0.5855, 0.113, 0.5845, 0.2697, 0.45, 0.3184, 0.4278, 0.3329, 0.4685, 0.2862, 0.4849, 0.1384, 0.6689, 0.1171, 0.6776, 0.1108, 0.6012, 0.113, 0.6007, 0.2862, 0.4849, 0.3329, 0.4685, 0.3437, 0.5074, 0.2981, 0.5192, 0.4117, 0.4501, 0.4527, 0.4442, 0.4579, 0.4876, 0.419, 0.493, 0.7363, 0.6824, 0.8344, 0.6169, 0.7689, 0.715, 0.2226, 0.5155, 0.2862, 0.4849, 0.2981, 0.5192, 0.2337, 0.5406, 0.3759, 0.4572, 0.4117, 0.4501, 0.419, 0.493, 0.3849, 0.4988, 0.5061, 0.4391, 0.5963, 0.4366, 0.594, 0.4766, 0.5084, 0.4818, 0.1691, 0.5485, 0.2226, 0.5155, 0.2337, 0.5406, 0.1768, 0.563, 0.3329, 0.4685, 0.3759, 0.4572, 0.3849, 0.4988, 0.3437, 0.5074, 0.4527, 0.4442, 0.5061, 0.4391, 0.5084, 0.4818, 0.4579, 0.4876, 0.3437, 0.5074, 0.3849, 0.4988, 0.392, 0.5389, 0.3515, 0.5453, 0.4579, 0.4876, 0.5084, 0.4818, 0.5118, 0.5225, 0.463, 0.5291, 0.1768, 0.563, 0.1814, 0.5785, 0.118, 0.5904, 0.1173, 0.5886, 0.2981, 0.5192, 0.3437, 0.5074, 0.3515, 0.5453, 0.3062, 0.5532, 0.419, 0.493, 0.4579, 0.4876, 0.463, 0.5291, 0.4253, 0.5342, 0.7689, 0.715, 0.8344, 0.6169, 0.8114, 0.7326, 0.2337, 0.5406, 0.2981, 0.5192, 0.3062, 0.5532, 0.2407, 0.5664, 0.3849, 0.4988, 0.419, 0.493, 0.4253, 0.5342, 0.392, 0.5389, 0.5084, 0.4818, 0.594, 0.4766, 0.5927, 0.5148, 0.5118, 0.5225, 0.1768, 0.563, 0.2337, 0.5406, 0.2407, 0.5664, 0.1814, 0.5785, 0.77, 0.3266, 0.7699, 0.3177, 0.811, 0.3207, 0.8096, 0.3295, 0.7709, 0.352, 0.7705, 0.3437, 0.8079, 0.3457, 0.8076, 0.3535, 0.7681, 0.3992, 0.7702, 0.3914, 0.8087, 0.4, 0.8081, 0.4138, 0.7694, 0.2992, 0.7685, 0.2895, 0.8182, 0.2866, 0.8153, 0.3, 0.7702, 0.3353, 0.77, 0.3266, 0.8096, 0.3295, 0.8086, 0.3377, 0.7716, 0.3758, 0.7716, 0.368, 0.8077, 0.3697, 0.8081, 0.3786, 0.7713, 0.36, 0.7709, 0.352, 0.8076, 0.3535, 0.8075, 0.3615, 0.7645, 0.407, 0.7681, 0.3992, 0.8081, 0.4138, 0.8047, 0.4311, 0.7697, 0.3086, 0.7694, 0.2992, 0.8153, 0.3, 0.8129, 0.311, 0.7705, 0.3437, 0.7702, 0.3353, 0.8086, 0.3377, 0.8079, 0.3457, 0.7713, 0.3836, 0.7716, 0.3758, 0.8081, 0.3786, 0.8085, 0.3885, 0.7716, 0.368, 0.7713, 0.36, 0.8075, 0.3615, 0.8077, 0.3697, 0.7668, 0.2795, 0.7635, 0.2692, 0.8228, 0.2453, 0.8211, 0.2693, 0.7699, 0.3177, 0.7697, 0.3086, 0.8129, 0.311, 0.811, 0.3207, 0.7702, 0.3914, 0.7713, 0.3836, 0.8085, 0.3885, 0.8087, 0.4, 0.7685, 0.2895, 0.7668, 0.2795, 0.8211, 0.2693, 0.8182, 0.2866, 0.8153, 0.3, 0.8182, 0.2866, 0.8451, 0.2991, 0.8374, 0.3092, 0.8081, 0.3786, 0.8077, 0.3697, 0.8246, 0.3682, 0.8264, 0.3762, 0.8129, 0.311, 0.8153, 0.3, 0.8374, 0.3092, 0.8322, 0.3179, 0.8085, 0.3885, 0.8081, 0.3786, 0.8264, 0.3762, 0.8291, 0.3851, 0.811, 0.3207, 0.8129, 0.311, 0.8322, 0.3179, 0.8285, 0.3258, 0.8087, 0.4, 0.8085, 0.3885, 0.8291, 0.3851, 0.8332, 0.396, 0.8096, 0.3295, 0.811, 0.3207, 0.8285, 0.3258, 0.826, 0.3331, 0.8081, 0.4138, 0.8087, 0.4, 0.8332, 0.396, 0.8396, 0.4107, 0.8086, 0.3377, 0.8096, 0.3295, 0.826, 0.3331, 0.8244, 0.3401, 0.8047, 0.4311, 0.8081, 0.4138, 0.8396, 0.4107, 0.8524, 0.4357, 0.8076, 0.3535, 0.8079, 0.3457, 0.8235, 0.347, 0.8232, 0.3538, 0.8079, 0.3457, 0.8086, 0.3377, 0.8244, 0.3401, 0.8235, 0.347, 0.8211, 0.2693, 0.8228, 0.2453, 0.8828, 0.2667, 0.8578, 0.2865, 0.8075, 0.3615, 0.8076, 0.3535, 0.8232, 0.3538, 0.8236, 0.3608, 0.8182, 0.2866, 0.8211, 0.2693, 0.8578, 0.2865, 0.8451, 0.2991, 0.8077, 0.3697, 0.8075, 0.3615, 0.8236, 0.3608, 0.8246, 0.3682, 0.8232, 0.3538, 0.8235, 0.347, 0.8378, 0.3486, 0.8377, 0.3537, 0.8235, 0.347, 0.8244, 0.3401, 0.8386, 0.3436, 0.8378, 0.3486, 0.8578, 0.2865, 0.8828, 0.2667, 0.8828, 0.3182, 0.8693, 0.3174, 0.8236, 0.3608, 0.8232, 0.3538, 0.8377, 0.3537, 0.8384, 0.3588, 0.8451, 0.2991, 0.8578, 0.2865, 0.8693, 0.3174, 0.8593, 0.3202, 0.8246, 0.3682, 0.8236, 0.3608, 0.8384, 0.3588, 0.84, 0.364, 0.8374, 0.3092, 0.8451, 0.2991, 0.8593, 0.3202, 0.8521, 0.3243, 0.8264, 0.3762, 0.8246, 0.3682, 0.84, 0.364, 0.8427, 0.3694, 0.8322, 0.3179, 0.8374, 0.3092, 0.8521, 0.3243, 0.8468, 0.3289, 0.8291, 0.3851, 0.8264, 0.3762, 0.8427, 0.3694, 0.8469, 0.3749, 0.8285, 0.3258, 0.8322, 0.3179, 0.8468, 0.3289, 0.843, 0.3338, 0.8332, 0.396, 0.8291, 0.3851, 0.8469, 0.3749, 0.853, 0.3804, 0.826, 0.3331, 0.8285, 0.3258, 0.843, 0.3338, 0.8403, 0.3387, 0.8396, 0.4107, 0.8332, 0.396, 0.853, 0.3804, 0.8622, 0.3856, 0.8244, 0.3401, 0.826, 0.3331, 0.8403, 0.3387, 0.8386, 0.3436, 0.8524, 0.4357, 0.8396, 0.4107, 0.8622, 0.3856, 0.8765, 0.3891, 0.853, 0.3804, 0.8469, 0.3749, 0.864, 0.3511, 0.8403, 0.3387, 0.843, 0.3338, 0.864, 0.3511, 0.8622, 0.3856, 0.853, 0.3804, 0.864, 0.3511, 0.8386, 0.3436, 0.8403, 0.3387, 0.864, 0.3511, 0.8765, 0.3891, 0.8622, 0.3856, 0.864, 0.3511, 0.8377, 0.3537, 0.8378, 0.3486, 0.864, 0.3511, 0.8378, 0.3486, 0.8386, 0.3436, 0.864, 0.3511, 0.8693, 0.3174, 0.8828, 0.3182, 0.864, 0.3511, 0.8384, 0.3588, 0.8377, 0.3537, 0.864, 0.3511, 0.8593, 0.3202, 0.8693, 0.3174, 0.864, 0.3511, 0.84, 0.364, 0.8384, 0.3588, 0.864, 0.3511, 0.8521, 0.3243, 0.8593, 0.3202, 0.864, 0.3511, 0.8427, 0.3694, 0.84, 0.364, 0.864, 0.3511, 0.8468, 0.3289, 0.8521, 0.3243, 0.864, 0.3511, 0.8469, 0.3749, 0.8427, 0.3694, 0.864, 0.3511, 0.843, 0.3338, 0.8468, 0.3289, 0.864, 0.3511, 0.875, 0.8125, 0.875, 0.875, 0.8125, 0.875, 0.8125, 0.8125, 0.9375, 0.6875, 0.9375, 0.75, 0.875, 0.75, 0.875, 0.6875, 1.0, 0.9375, 1.0, 1.0, 0.9375, 1.0, 0.9375, 0.9375, 0.9375, 0.8125, 0.9375, 0.875, 0.875, 0.875, 0.875, 0.8125, 0.875, 0.6875, 0.875, 0.75, 0.8125, 0.75, 0.8125, 0.6875, 0.9375, 0.9375, 0.9375, 1.0, 0.875, 1.0, 0.875, 0.9375, 0.75, 0.8125, 0.75, 0.875, 0.6875, 0.875, 0.6875, 0.8125, 0.8125, 0.6875, 0.8125, 0.75, 0.75, 0.75, 0.75, 0.6875, 0.875, 0.9375, 0.875, 1.0, 0.8125, 1.0, 0.8125, 0.9375, 0.6875, 0.8125, 0.6875, 0.875, 0.625, 0.875, 0.625, 0.8125, 0.75, 0.6875, 0.75, 0.75, 0.6875, 0.75, 0.6875, 0.6875, 0.8125, 0.9375, 0.8125, 1.0, 0.75, 1.0, 0.75, 0.9375, 0.625, 0.8125, 0.625, 0.875, 0.5625, 0.875, 0.5625, 0.8125, 0.6875, 0.6875, 0.6875, 0.75, 0.625, 0.75, 0.625, 0.6875, 0.75, 0.9375, 0.75, 1.0, 0.6875, 1.0, 0.6875, 0.9375, 0.5625, 0.8125, 0.5625, 0.875, 0.5, 0.875, 0.5, 0.8125, 0.625, 0.6875, 0.625, 0.75, 0.5625, 0.75, 0.5625, 0.6875, 0.6875, 0.9375, 0.6875, 1.0, 0.625, 1.0, 0.625, 0.9375, 0.5, 0.8125, 0.5, 0.875, 0.4375, 0.875, 0.4375, 0.8125, 0.5625, 0.6875, 0.5625, 0.75, 0.5, 0.75, 0.5, 0.6875, 0.625, 0.9375, 0.625, 1.0, 0.5625, 1.0, 0.5625, 0.9375, 0.4375, 0.8125, 0.4375, 0.875, 0.375, 0.875, 0.375, 0.8125, 0.5, 0.6875, 0.5, 0.75, 0.4375, 0.75, 0.4375, 0.6875, 0.5625, 0.9375, 0.5625, 1.0, 0.5, 1.0, 0.5, 0.9375, 0.375, 0.8125, 0.375, 0.875, 0.3125, 0.875, 0.3125, 0.8125, 0.4375, 0.6875, 0.4375, 0.75, 0.375, 0.75, 0.375, 0.6875, 0.5, 0.9375, 0.5, 1.0, 0.4375, 1.0, 0.4375, 0.9375, 0.3125, 0.8125, 0.3125, 0.875, 0.25, 0.875, 0.25, 0.8125, 0.375, 0.6875, 0.375, 0.75, 0.3125, 0.75, 0.3125, 0.6875, 0.4375, 0.9375, 0.4375, 1.0, 0.375, 1.0, 0.375, 0.9375, 0.25, 0.8125, 0.25, 0.875, 0.1875, 0.875, 0.1875, 0.8125, 0.3125, 0.6875, 0.3125, 0.75, 0.25, 0.75, 0.25, 0.6875, 0.375, 0.9375, 0.375, 1.0, 0.3125, 1.0, 0.3125, 0.9375, 0.1875, 0.8125, 0.1875, 0.875, 0.125, 0.875, 0.125, 0.8125, 0.25, 0.6875, 0.25, 0.75, 0.1875, 0.75, 0.1875, 0.6875, 0.3125, 0.9375, 0.3125, 1.0, 0.25, 1.0, 0.25, 0.9375, 0.125, 0.8125, 0.125, 0.875, 0.0625, 0.875, 0.0625, 0.8125, 0.1875, 0.6875, 0.1875, 0.75, 0.125, 0.75, 0.125, 0.6875, 0.25, 0.9375, 0.25, 1.0, 0.1875, 1.0, 0.1875, 0.9375, 0.0625, 0.8125, 0.0625, 0.875, 0.0, 0.875, 0.0, 0.8125, 0.125, 0.6875, 0.125, 0.75, 0.0625, 0.75, 0.0625, 0.6875, 0.1875, 0.9375, 0.1875, 1.0, 0.125, 1.0, 0.125, 0.9375, 0.3418, 0.4717, 0.25, 0.49, 0.1582, 0.4717, 0.08029, 0.4197, 0.02827, 0.3418, 0.01, 0.25, 0.02827, 0.1582, 0.08029, 0.08029, 0.1582, 0.02827, 0.25, 0.01, 0.3418, 0.02827, 0.4197, 0.08029, 0.4717, 0.1582, 0.49, 0.25, 0.4717, 0.3418, 0.4197, 0.4197, 0.0625, 0.6875, 0.0625, 0.75, 0.0, 0.75, 0.0, 0.6875, 0.125, 0.9375, 0.125, 1.0, 0.0625, 1.0, 0.0625, 0.9375, 0.8125, 0.8125, 0.8125, 0.875, 0.75, 0.875, 0.75, 0.8125, 1.0, 0.6875, 1.0, 0.75, 0.9375, 0.75, 0.9375, 0.6875, 0.0625, 0.9375, 0.0625, 1.0, 0.0, 1.0, 0.0, 0.9375, 0.75, 0.49, 0.8418, 0.4717, 0.9197, 0.4197, 0.9717, 0.3418, 0.99, 0.25, 0.9717, 0.1582, 0.9197, 0.08029, 0.8418, 0.02827, 0.75, 0.01, 0.6582, 0.02827, 0.5803, 0.08029, 0.5283, 0.1582, 0.51, 0.25, 0.5283, 0.3418, 0.5803, 0.4197, 0.6582, 0.4717, 1.0, 0.8125, 1.0, 0.875, 0.9375, 0.875, 0.9375, 0.8125, 0.0625, 0.875, 0.0625, 0.9375, 0.0, 0.9375, 0.0, 0.875, 0.125, 0.875, 0.125, 0.9375, 0.0625, 0.9375, 0.0625, 0.875, 0.1875, 0.875, 0.1875, 0.9375, 0.125, 0.9375, 0.125, 0.875, 0.25, 0.875, 0.25, 0.9375, 0.1875, 0.9375, 0.1875, 0.875, 0.3125, 0.875, 0.3125, 0.9375, 0.25, 0.9375, 0.25, 0.875, 0.375, 0.875, 0.375, 0.9375, 0.3125, 0.9375, 0.3125, 0.875, 0.4375, 0.875, 0.4375, 0.9375, 0.375, 0.9375, 0.375, 0.875, 0.5, 0.875, 0.5, 0.9375, 0.4375, 0.9375, 0.4375, 0.875, 0.5625, 0.875, 0.5625, 0.9375, 0.5, 0.9375, 0.5, 0.875, 0.625, 0.875, 0.625, 0.9375, 0.5625, 0.9375, 0.5625, 0.875, 0.6875, 0.875, 0.6875, 0.9375, 0.625, 0.9375, 0.625, 0.875, 0.75, 0.875, 0.75, 0.9375, 0.6875, 0.9375, 0.6875, 0.875, 0.8125, 0.875, 0.8125, 0.9375, 0.75, 0.9375, 0.75, 0.875, 0.875, 0.875, 0.875, 0.9375, 0.8125, 0.9375, 0.8125, 0.875, 0.9375, 0.875, 0.9375, 0.9375, 0.875, 0.9375, 0.875, 0.875, 1.0, 0.875, 1.0, 0.9375, 0.9375, 0.9375, 0.9375, 0.875, 1.0, 0.75, 1.0, 0.8125, 0.9375, 0.8125, 0.9375, 0.75, 0.8125, 0.75, 0.8125, 0.8125, 0.75, 0.8125, 0.75, 0.75, 0.0625, 0.75, 0.0625, 0.8125, 0.0, 0.8125, 0.0, 0.75, 0.125, 0.75, 0.125, 0.8125, 0.0625, 0.8125, 0.0625, 0.75, 0.1875, 0.75, 0.1875, 0.8125, 0.125, 0.8125, 0.125, 0.75, 0.25, 0.75, 0.25, 0.8125, 0.1875, 0.8125, 0.1875, 0.75, 0.3125, 0.75, 0.3125, 0.8125, 0.25, 0.8125, 0.25, 0.75, 0.375, 0.75, 0.375, 0.8125, 0.3125, 0.8125, 0.3125, 0.75, 0.4375, 0.75, 0.4375, 0.8125, 0.375, 0.8125, 0.375, 0.75, 0.5, 0.75, 0.5, 0.8125, 0.4375, 0.8125, 0.4375, 0.75, 0.5625, 0.75, 0.5625, 0.8125, 0.5, 0.8125, 0.5, 0.75, 0.625, 0.75, 0.625, 0.8125, 0.5625, 0.8125, 0.5625, 0.75, 0.6875, 0.75, 0.6875, 0.8125, 0.625, 0.8125, 0.625, 0.75, 0.75, 0.75, 0.75, 0.8125, 0.6875, 0.8125, 0.6875, 0.75, 0.9375, 0.75, 0.9375, 0.8125, 0.875, 0.8125, 0.875, 0.75, 0.875, 0.75, 0.875, 0.8125, 0.8125, 0.8125, 0.8125, 0.75, 1.0, 0.5625, 1.0, 0.625, 0.9375, 0.625, 0.9375, 0.5625, 0.0625, 0.5625, 0.0625, 0.625, 0.0, 0.625, 0.0, 0.5625, 0.125, 0.5625, 0.125, 0.625, 0.0625, 0.625, 0.0625, 0.5625, 0.1875, 0.5625, 0.1875, 0.625, 0.125, 0.625, 0.125, 0.5625, 0.25, 0.5625, 0.25, 0.625, 0.1875, 0.625, 0.1875, 0.5625, 0.3125, 0.5625, 0.3125, 0.625, 0.25, 0.625, 0.25, 0.5625, 0.375, 0.5625, 0.375, 0.625, 0.3125, 0.625, 0.3125, 0.5625, 0.4375, 0.5625, 0.4375, 0.625, 0.375, 0.625, 0.375, 0.5625, 0.5, 0.5625, 0.5, 0.625, 0.4375, 0.625, 0.4375, 0.5625, 0.5625, 0.5625, 0.5625, 0.625, 0.5, 0.625, 0.5, 0.5625, 0.625, 0.5625, 0.625, 0.625, 0.5625, 0.625, 0.5625, 0.5625, 0.6875, 0.5625, 0.6875, 0.625, 0.625, 0.625, 0.625, 0.5625, 0.75, 0.5625, 0.75, 0.625, 0.6875, 0.625, 0.6875, 0.5625, 0.8125, 0.5625, 0.8125, 0.625, 0.75, 0.625, 0.75, 0.5625, 0.875, 0.5625, 0.875, 0.625, 0.8125, 0.625, 0.8125, 0.5625, 0.9375, 0.5625, 0.9375, 0.625, 0.875, 0.625, 0.875, 0.5625, 1.0, 0.625, 1.0, 0.6875, 0.9375, 0.6875, 0.9375, 0.625, 0.0625, 0.625, 0.0625, 0.6875, 0.0, 0.6875, 0.0, 0.625, 0.125, 0.625, 0.125, 0.6875, 0.0625, 0.6875, 0.0625, 0.625, 0.1875, 0.625, 0.1875, 0.6875, 0.125, 0.6875, 0.125, 0.625, 0.25, 0.625, 0.25, 0.6875, 0.1875, 0.6875, 0.1875, 0.625, 0.3125, 0.625, 0.3125, 0.6875, 0.25, 0.6875, 0.25, 0.625, 0.375, 0.625, 0.375, 0.6875, 0.3125, 0.6875, 0.3125, 0.625, 0.4375, 0.625, 0.4375, 0.6875, 0.375, 0.6875, 0.375, 0.625, 0.5, 0.625, 0.5, 0.6875, 0.4375, 0.6875, 0.4375, 0.625, 0.5625, 0.625, 0.5625, 0.6875, 0.5, 0.6875, 0.5, 0.625, 0.625, 0.625, 0.625, 0.6875, 0.5625, 0.6875, 0.5625, 0.625, 0.6875, 0.625, 0.6875, 0.6875, 0.625, 0.6875, 0.625, 0.625, 0.75, 0.625, 0.75, 0.6875, 0.6875, 0.6875, 0.6875, 0.625, 0.8125, 0.625, 0.8125, 0.6875, 0.75, 0.6875, 0.75, 0.625, 0.875, 0.625, 0.875, 0.6875, 0.8125, 0.6875, 0.8125, 0.625, 0.9375, 0.625, 0.9375, 0.6875, 0.875, 0.6875, 0.875, 0.625, 0.9375, 0.5, 0.9375, 0.5625, 0.875, 0.5625, 0.875, 0.5, 0.875, 0.5, 0.875, 0.5625, 0.8125, 0.5625, 0.8125, 0.5, 0.8125, 0.5, 0.8125, 0.5625, 0.75, 0.5625, 0.75, 0.5, 0.75, 0.5, 0.75, 0.5625, 0.6875, 0.5625, 0.6875, 0.5, 0.6875, 0.5, 0.6875, 0.5625, 0.625, 0.5625, 0.625, 0.5, 0.625, 0.5, 0.625, 0.5625, 0.5625, 0.5625, 0.5625, 0.5, 0.5625, 0.5, 0.5625, 0.5625, 0.5, 0.5625, 0.5, 0.5, 0.5, 0.5, 0.5, 0.5625, 0.4375, 0.5625, 0.4375, 0.5, 0.4375, 0.5, 0.4375, 0.5625, 0.375, 0.5625, 0.375, 0.5, 0.375, 0.5, 0.375, 0.5625, 0.3125, 0.5625, 0.3125, 0.5, 0.3125, 0.5, 0.3125, 0.5625, 0.25, 0.5625, 0.25, 0.5, 0.25, 0.5, 0.25, 0.5625, 0.1875, 0.5625, 0.1875, 0.5, 0.1875, 0.5, 0.1875, 0.5625, 0.125, 0.5625, 0.125, 0.5, 0.125, 0.5, 0.125, 0.5625, 0.0625, 0.5625, 0.0625, 0.5, 0.0625, 0.5, 0.0625, 0.5625, 0.0, 0.5625, 0.0, 0.5, 1.0, 0.5, 1.0, 0.5625, 0.9375, 0.5625, 0.9375, 0.5])
me_sphere.materials.append(mat_balloon)
me_sphere.materials.append(mat_string)
me_sphere.use_remesh_fix_poles = True
me_sphere.use_remesh_preserve_attributes = False
me_sphere.use_mirror_vertex_groups = False
me_sphere.update()
arm_armature = bpy.data.armatures.new('Armature')  # bones are not reproduced

# ---- objects
ob_ball_boon = bpy.data.objects.new('ball boon', me_sphere)
ob_armature = bpy.data.objects.new('Armature', arm_armature)

# ---- transforms, parenting, visibility, modifiers, constraints
ob_ball_boon.parent = ob_armature
ob_ball_boon.location = (0.0, 0.0, 0.0)
ob_ball_boon.lineart.crease_threshold = 0.0
_vg = ob_ball_boon.vertex_groups.new(name='root')
for _i, _w in zip([0, 1, 2, 3, 4, 5, 6, 7, 8, 9, 10, 11, 12, 13, 14, 15, 16, 17, 18, 19, 20, 21, 22, 23, 24, 25, 26, 27, 28, 29, 30, 31, 32, 33, 34, 35, 36, 37, 38, 39, 40, 41, 42, 43, 44, 45, 46, 47, 48, 49, 50, 51, 52, 53, 54, 55, 56, 57, 58, 59, 60, 61, 62, 63, 64, 65, 66, 67, 68, 69, 70, 71, 72, 73, 74, 75, 76, 77, 78, 79, 80, 81, 82, 83, 84, 85, 86, 87, 88, 89, 90, 91, 92, 93, 94, 95, 96, 97, 98, 99, 100, 101, 102, 103, 104, 105, 106, 107, 108, 109, 110, 111, 112, 113, 114, 115, 116, 117, 118, 119, 120, 121, 122, 123, 124, 125, 126, 127, 128, 129, 130, 131, 132, 133, 134, 135, 136, 137, 138, 139, 140, 141, 142, 143, 144, 145, 146, 147, 148, 149, 150, 151, 152, 153, 154, 155, 156, 157, 158, 159, 160, 161, 162, 163, 164, 165, 166, 167, 168, 169, 170, 171, 172, 173, 174, 175, 176, 177, 178, 179, 180, 181, 182, 183, 184, 185, 186, 187, 188, 189, 190, 191, 192, 193, 194, 195, 196, 197, 198, 199, 200, 201, 202, 203, 204, 205, 206, 207, 208], [0.9998, 0.9997, 0.9997, 0.9996, 0.9951, 0.9738, 0.9998, 0.9998, 0.9997, 0.9997, 0.9996, 0.9993, 0.9986, 0.9951, 0.9738, 0.9998, 0.9998, 0.9997, 0.9997, 0.9996, 0.9993, 0.9986, 0.9951, 0.9738, 0.9998, 0.9998, 0.9997, 0.9997, 0.9996, 0.9993, 0.9986, 0.9951, 0.9738, 0.9998, 0.9998, 0.9997, 0.9997, 0.9996, 0.9993, 0.9986, 0.9951, 0.9738, 0.9998, 0.9998, 0.9997, 0.9997, 0.9996, 0.9993, 0.9986, 0.9951, 0.9738, 0.9998, 0.9998, 0.9997, 0.9997, 0.9996, 0.9993, 0.9986, 0.9951, 0.9738, 0.9998, 0.9998, 0.9997, 0.9997, 0.9996, 0.9993, 0.9986, 0.9951, 0.9738, 0.9998, 0.9998, 0.9997, 0.9997, 0.9996, 0.9993, 0.9986, 0.9951, 0.9738, 0.9998, 0.9998, 0.9998, 0.9997, 0.9997, 0.9996, 0.9993, 0.9986, 0.9951, 0.9738, 0.671, 0.9998, 0.9998, 0.9997, 0.9997, 0.9996, 0.9993, 0.9986, 0.9951, 0.9738, 0.9998, 0.9998, 0.9997, 0.9997, 0.9996, 0.9993, 0.9986, 0.9951, 0.9738, 0.9998, 0.9998, 0.9997, 0.9997, 0.9996, 0.9993, 0.9986, 0.9951, 0.9738, 0.9998, 0.9998, 0.9997, 0.9997, 0.9996, 0.9993, 0.9986, 0.9951, 0.9738, 0.9998, 0.9998, 0.9997, 0.9997, 0.9996, 0.9993, 0.9986, 0.9951, 0.9738, 0.9998, 0.9998, 0.9997, 0.9997, 0.9996, 0.9993, 0.9986, 0.9951, 0.9738, 0.9998, 0.9993, 0.9986, 0.671, 0.671, 0.671, 0.671, 0.671, 0.671, 0.671, 0.671, 0.671, 0.671, 0.671, 0.671, 0.671, 0.671, 0.671, 0.4889, 0.4889, 0.4889, 0.4889, 0.4889, 0.4889, 0.4889, 0.4889, 0.4889, 0.4889, 0.4889, 0.4889, 0.4889, 0.4889, 0.4889, 0.4889, 0.3861, 0.3861, 0.3861, 0.3861, 0.3861, 0.3861, 0.3861, 0.3861, 0.3861, 0.3861, 0.3861, 0.3861, 0.3861, 0.3861, 0.3861, 0.3861, 0.2755, 0.2755, 0.2755, 0.2755, 0.2755, 0.2755, 0.2755, 0.2755, 0.2755, 0.2755, 0.2755, 0.2755, 0.2755, 0.2755, 0.2755, 0.2755]): _vg.add([_i], _w, 'REPLACE')
_vg = ob_ball_boon.vertex_groups.new(name='string.001')
for _i, _w in zip([5, 14, 23, 32, 41, 50, 59, 68, 77, 87, 88, 97, 106, 115, 124, 133, 142, 146, 147, 148, 149, 150, 151, 152, 153, 154, 155, 156, 157, 158, 159, 160, 161, 162, 163, 164, 165, 166, 167, 168, 169, 170, 171, 172, 173, 174, 175, 176, 177, 178, 179, 180, 181, 182, 183, 184, 185, 186, 187, 188, 189, 190, 191, 192, 193, 194, 195, 196, 197, 198, 199, 200, 201, 202, 203, 204, 205, 206, 207, 208, 209, 213, 215, 217, 219, 221, 223, 225, 227, 229, 231, 233, 235, 237, 239, 241, 243, 274, 275, 276, 277, 278, 279, 280, 281, 282, 283, 284, 285, 286, 287, 288, 289], [0.02623, 0.02623, 0.02623, 0.02623, 0.02623, 0.02623, 0.02623, 0.02623, 0.02623, 0.02623, 0.329, 0.02623, 0.02623, 0.02623, 0.02623, 0.02623, 0.02623, 0.329, 0.329, 0.329, 0.329, 0.329, 0.329, 0.329, 0.329, 0.329, 0.329, 0.329, 0.329, 0.329, 0.329, 0.329, 0.5111, 0.5111, 0.5111, 0.5111, 0.5111, 0.5111, 0.5111, 0.5111, 0.5111, 0.5111, 0.5111, 0.5111, 0.5111, 0.5111, 0.5111, 0.5111, 0.6139, 0.6139, 0.6139, 0.6139, 0.6139, 0.6139, 0.6139, 0.6139, 0.6139, 0.6139, 0.6139, 0.6139, 0.6139, 0.6139, 0.6139, 0.6139, 0.7245, 0.7245, 0.7245, 0.7245, 0.7245, 0.7245, 0.7245, 0.7245, 0.7245, 0.7245, 0.7245, 0.7245, 0.7245, 0.7245, 0.7245, 0.7245, 1.0, 1.0, 1.0, 1.0, 1.0, 1.0, 1.0, 1.0, 1.0, 1.0, 1.0, 1.0, 1.0, 1.0, 1.0, 1.0, 1.0, 0.9997, 0.9997, 0.9997, 0.9997, 0.9997, 0.9997, 0.9997, 0.9997, 0.9997, 0.9997, 0.9997, 0.9997, 0.9997, 0.9997, 0.9997, 0.9997]): _vg.add([_i], _w, 'REPLACE')
_vg = ob_ball_boon.vertex_groups.new(name='string.006')
for _i, _w in zip([258, 259, 260, 261, 262, 263, 264, 265, 266, 267, 268, 269, 270, 271, 272, 273], [0.9997, 0.9997, 0.9997, 0.9997, 0.9997, 0.9997, 0.9997, 0.9997, 0.9997, 0.9997, 0.9997, 0.9997, 0.9997, 0.9997, 0.9997, 0.9997]): _vg.add([_i], _w, 'REPLACE')
_vg = ob_ball_boon.vertex_groups.new(name='string.005')
for _i, _w in zip([290, 291, 292, 293, 294, 295, 296, 297, 298, 299, 300, 301, 302, 303, 304, 305], [0.9995, 0.9995, 0.9995, 0.9995, 0.9995, 0.9995, 0.9995, 0.9995, 0.9995, 0.9995, 0.9995, 0.9995, 0.9995, 0.9995, 0.9995, 0.9995]): _vg.add([_i], _w, 'REPLACE')
_vg = ob_ball_boon.vertex_groups.new(name='string.004')
for _i, _w in zip([210, 211, 244, 245, 246, 247, 248, 249, 250, 251, 252, 253, 254, 255, 256, 257, 322, 323, 324, 325, 326, 327, 328, 329, 330, 331, 332, 333, 334, 335, 336, 337], [0.9997, 0.9997, 0.9997, 0.9997, 0.9997, 0.9997, 0.9997, 0.9997, 0.9997, 0.9997, 0.9997, 0.9997, 0.9997, 0.9997, 0.9997, 0.9997, 0.9997, 0.9997, 0.9997, 0.9997, 0.9997, 0.9997, 0.9997, 0.9997, 0.9997, 0.9997, 0.9997, 0.9997, 0.9997, 0.9997, 0.9997, 0.9997]): _vg.add([_i], _w, 'REPLACE')
_vg = ob_ball_boon.vertex_groups.new(name='string.003')
for _i, _w in zip([306, 307, 308, 309, 310, 311, 312, 313, 314, 315, 316, 317, 318, 319, 320, 321], [0.9995, 0.9995, 0.9995, 0.9995, 0.9995, 0.9995, 0.9995, 0.9995, 0.9995, 0.9995, 0.9995, 0.9995, 0.9995, 0.9995, 0.9995, 0.9995]): _vg.add([_i], _w, 'REPLACE')
_vg = ob_ball_boon.vertex_groups.new(name='string.002')
for _i, _w in zip([212, 214, 216, 218, 220, 222, 224, 226, 228, 230, 232, 234, 236, 238, 240, 242, 338, 339, 340, 341, 342, 343, 344, 345, 346, 347, 348, 349, 350, 351, 352, 353], [1.0, 1.0, 1.0, 1.0, 1.0, 1.0, 1.0, 1.0, 1.0, 1.0, 1.0, 1.0, 1.0, 1.0, 1.0, 1.0, 0.9997, 0.9997, 0.9997, 0.9997, 0.9997, 0.9997, 0.9997, 0.9997, 0.9997, 0.9997, 0.9997, 0.9997, 0.9997, 0.9997, 0.9997, 0.9997]): _vg.add([_i], _w, 'REPLACE')
_m = ob_ball_boon.modifiers.new('Armature', 'ARMATURE')
_m.object = ob_armature
ob_armature.location = (0.0, 0.0, 0.0)
ob_armature.show_in_front = True
ob_armature.lineart.crease_threshold = 0.0

# ---- collection membership
col_collection.objects.link(ob_ball_boon)
col_collection.objects.link(ob_armature)

# ---- scene / render settings (as saved in the file)
scene.frame_start = 1; scene.frame_end = 250; scene.frame_set(1)
scene.render.engine = 'BLENDER_EEVEE_NEXT'
scene.cycles.use_denoising = False
scene.cycles.samples = 128
scene.cycles.sampling_pattern = 'TABULATED_SOBOL'
scene.cycles.use_adaptive_sampling = False
scene.cycles.use_light_tree = False
scene.view_settings.view_transform = 'Filmic'
bpy.context.view_layer.update()

# ---- added for rendering (the .blend has no active camera and no usable light): camera, sun
cam_auto = bpy.data.cameras.new('AutoCamera')
cam_auto.lens = 50.0
cam_auto.sensor_width = 36.0
cam_auto.clip_end = 1000.0
ob_auto_camera = bpy.data.objects.new('AutoCamera', cam_auto)
scene.collection.objects.link(ob_auto_camera)
ob_auto_camera.location = (14.8936, -17.8723, 9.52095)
ob_auto_camera.rotation_euler = (1.09748, -7.21219e-08, 0.694738)
scene.camera = ob_auto_camera
light_auto_sun = bpy.data.lights.new('AutoSun', 'SUN')
light_auto_sun.energy = 3.0
light_auto_sun.angle = 0.0523599
ob_auto_sun = bpy.data.objects.new('AutoSun', light_auto_sun)
scene.collection.objects.link(ob_auto_sun)
ob_auto_sun.rotation_euler = (0.872665, 0.174533, 0.523599)
bpy.context.view_layer.update()
